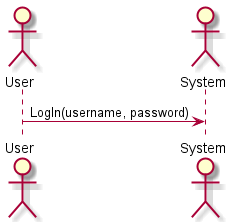

The diagram above was rendered by PlantUML. Its source (embedded in the PNG):
@startuml logIn

skinparam backgroundColor #FFFFFF


actor User
actor System

User -> System: LogIn(username, password)

@enduml